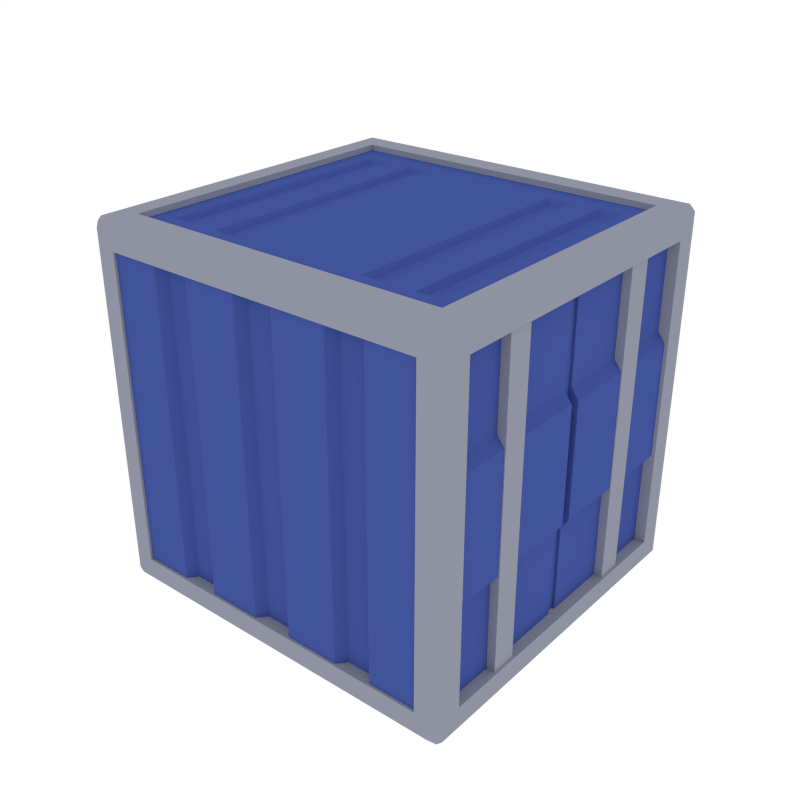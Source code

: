 # Source: Container_Small.blend  (saved by Blender 2.79.0; exported with 4.5.12 LTS)
import bpy
from mathutils import Matrix  # noqa: F401  (used for matrix-valued properties, if any)

bpy.ops.wm.read_factory_settings(use_empty=True)
scene = bpy.context.scene
scene.name = 'Scene'

# ---- collections
col_collection_1 = bpy.data.collections.new('Collection 1'); scene.collection.children.link(col_collection_1)

# ---- materials (node trees are filled in below, after node groups)
mat_blue = bpy.data.materials.new('Blue')
mat_blue.alpha_threshold = 0.0
mat_blue.diffuse_color = (0.05386, 0.08803, 0.3264, 1.0)
mat_blue.roughness = 0.5
mat_grey = bpy.data.materials.new('Grey')
mat_grey.alpha_threshold = 0.0
mat_grey.diffuse_color = (0.2747, 0.2874, 0.3515, 1.0)
mat_grey.roughness = 0.5

# ---- material node trees

# ---- world
world_world = bpy.data.worlds.new('World'); scene.world = world_world
world_world.color = (1.0, 1.0, 1.0)
world_world.use_sun_shadow = False
world_world.sun_shadow_jitter_overblur = 0.0
world_world.cycles.sampling_method = 'NONE'
world_world.cycles.sample_map_resolution = 256

# ---- meshes
me_cube_269 = bpy.data.meshes.new('Cube.269')
me_cube_269.from_pydata([(-1.628, -1.783, 3.438), (-1.619, -1.499, 3.703), (-1.628, -1.631, 3.438), (-1.619, -1.499, 3.6), (-1.706, -1.268, 3.646), (-1.196, -1.268, 3.646), (-1.43, -1.268, 3.646), (-0.6866, -1.268, 3.646), (-0.9204, -1.268, 3.646), (-0.1771, -1.268, 3.646), (-0.4109, -1.268, 3.646), (-0.1771, -1.613, 3.646), (-0.4109, -1.613, 3.646), (-0.6866, -1.613, 3.646), (-0.9204, -1.613, 3.646), (-1.196, -1.613, 3.646), (-1.43, -1.613, 3.646), (-1.706, -1.613, 3.646), (-0.8755, -1.189, 3.596), (-0.7315, -1.189, 3.596), (-1.385, -1.189, 3.596), (-1.241, -1.189, 3.596), (-0.8304, -1.669, 3.6), (-0.1295, -1.669, 3.6), (-1.059, -1.669, 3.6), (-0.2073, -1.758, 3.6), (-0.7516, -1.758, 3.6), (-1.137, -1.758, 3.6), (-1.681, -1.758, 3.6), (-1.872, -1.51, 3.435), (-1.725, -1.504, 3.435), (-1.765, -1.629, 3.517), (-1.765, -1.629, 2.564), (-1.838, -1.629, 2.462), (-1.848, -0.7338, 3.522), (-1.848, -0.9881, 3.522), (-1.749, -0.7338, 3.48), (-1.749, -0.9881, 3.48), (-1.765, -0.04898, 3.517), (-1.765, -0.04898, 2.564), (-1.838, -0.04898, 2.462), (-1.739, -0.04898, 3.517), (-1.739, -0.04898, 2.564), (-1.817, -1.726, 3.703), (-1.77, -1.783, 3.647), (-1.872, -1.726, 3.647), (-1.817, -1.783, 3.611), (1.628, -1.783, 3.438), (1.619, -1.499, 3.703), (0.0, -1.783, 3.438), (0.0, -1.499, 3.703), (0.0, -1.631, 3.438), (1.628, -1.631, 3.438), (1.619, -1.499, 3.6), (0.0, -1.499, 3.6), (0.0, -1.613, 3.646), (1.706, -1.268, 3.646), (1.196, -1.268, 3.646), (1.43, -1.268, 3.646), (0.6866, -1.268, 3.646), (0.9204, -1.268, 3.646), (0.1771, -1.268, 3.646), (0.4109, -1.268, 3.646), (0.0, -1.268, 3.646), (0.1771, -1.613, 3.646), (0.4109, -1.613, 3.646), (0.6866, -1.613, 3.646), (0.9204, -1.613, 3.646), (1.196, -1.613, 3.646), (1.43, -1.613, 3.646), (1.706, -1.613, 3.646), (0.8755, -1.189, 3.596), (0.7315, -1.189, 3.596), (1.385, -1.189, 3.596), (1.241, -1.189, 3.596), (0.0, -1.669, 3.6), (0.8304, -1.669, 3.6), (0.1295, -1.669, 3.6), (1.059, -1.669, 3.6), (0.2073, -1.758, 3.6), (0.7516, -1.758, 3.6), (1.137, -1.758, 3.6), (1.681, -1.758, 3.6), (1.872, -1.51, 3.435), (1.725, -1.504, 3.435), (1.765, -1.629, 3.517), (1.765, -1.629, 2.564), (1.838, -1.629, 2.462), (1.848, -0.7338, 3.522), (1.848, -0.9881, 3.522), (1.749, -0.7338, 3.48), (1.749, -0.9881, 3.48), (1.765, -0.04898, 3.517), (1.765, -0.04898, 2.564), (1.838, -0.04898, 2.462), (1.739, -0.04898, 3.517), (1.739, -0.04898, 2.564), (1.817, -1.726, 3.703), (1.77, -1.783, 3.647), (1.872, -1.726, 3.647), (0.0, -1.728, 3.703), (0.0, -1.783, 3.647), (1.817, -1.783, 3.611), (-1.628, 1.783, 3.438), (-1.619, 1.499, 3.703), (-1.619, 0.0, 3.703), (-1.628, 1.631, 3.438), (-1.619, 0.0, 3.6), (-1.619, 1.499, 3.6), (-1.706, 1.268, 3.646), (-1.196, 1.268, 3.646), (-1.43, 1.268, 3.646), (-0.6866, 1.268, 3.646), (-0.9204, 1.268, 3.646), (-0.1771, 1.268, 3.646), (-0.4109, 1.268, 3.646), (-1.706, 0.0, 3.646), (-1.43, 0.0, 3.646), (-1.196, 0.0, 3.646), (-0.9204, 0.0, 3.646), (-0.6866, 0.0, 3.646), (-0.4109, 0.0, 3.646), (-0.1771, 0.0, 3.646), (-0.1771, 1.613, 3.646), (-0.4109, 1.613, 3.646), (-0.6866, 1.613, 3.646), (-0.9204, 1.613, 3.646), (-1.196, 1.613, 3.646), (-1.43, 1.613, 3.646), (-1.706, 1.613, 3.646), (-0.8755, 1.189, 3.596), (-0.7315, 1.189, 3.596), (-1.385, 1.189, 3.596), (-1.241, 1.189, 3.596), (-1.385, 0.0, 3.596), (-0.8755, 0.0, 3.596), (-0.7315, 0.0, 3.596), (-1.241, 0.0, 3.596), (-0.8304, 1.669, 3.6), (-0.1295, 1.669, 3.6), (-1.059, 1.669, 3.6), (-0.2073, 1.758, 3.6), (-0.7516, 1.758, 3.6), (-1.137, 1.758, 3.6), (-1.681, 1.758, 3.6), (-1.872, 0.0, 3.435), (-1.872, 1.51, 3.435), (-1.725, 0.0, 3.435), (-1.725, 1.504, 3.435), (-1.765, 0.0, 3.517), (-1.765, 1.629, 3.517), (-1.765, 1.629, 2.564), (-1.838, 1.629, 2.462), (-1.848, 0.7338, 3.522), (-1.848, 0.9881, 3.522), (-1.749, 0.7338, 3.48), (-1.749, 0.9881, 3.48), (-1.765, 0.04898, 3.517), (-1.765, 0.04898, 2.564), (-1.838, 0.04898, 2.462), (-1.739, 0.0, 2.564), (-1.739, 0.0, 3.517), (-1.739, 0.04898, 3.517), (-1.739, 0.04898, 2.564), (-1.817, 1.726, 3.703), (-1.77, 1.783, 3.647), (-1.872, 1.726, 3.647), (-1.872, 0.0, 3.647), (-1.817, 0.0, 3.703), (-1.817, 1.783, 3.611), (1.628, 1.783, 3.438), (1.619, 1.499, 3.703), (0.0, 1.783, 3.438), (0.0, 1.499, 3.703), (1.619, 0.0, 3.703), (0.0, 1.631, 3.438), (1.628, 1.631, 3.438), (1.619, 0.0, 3.6), (1.619, 1.499, 3.6), (0.0, 1.499, 3.6), (0.0, 0.0, 3.646), (0.0, 1.613, 3.646), (1.706, 1.268, 3.646), (1.196, 1.268, 3.646), (1.43, 1.268, 3.646), (0.6866, 1.268, 3.646), (0.9204, 1.268, 3.646), (0.1771, 1.268, 3.646), (0.4109, 1.268, 3.646), (0.0, 1.268, 3.646), (1.706, 0.0, 3.646), (1.43, 0.0, 3.646), (1.196, 0.0, 3.646), (0.9204, 0.0, 3.646), (0.6866, 0.0, 3.646), (0.4109, 0.0, 3.646), (0.1771, 0.0, 3.646), (0.1771, 1.613, 3.646), (0.4109, 1.613, 3.646), (0.6866, 1.613, 3.646), (0.9204, 1.613, 3.646), (1.196, 1.613, 3.646), (1.43, 1.613, 3.646), (1.706, 1.613, 3.646), (0.8755, 1.189, 3.596), (0.7315, 1.189, 3.596), (1.385, 1.189, 3.596), (1.241, 1.189, 3.596), (1.385, 0.0, 3.596), (0.8755, 0.0, 3.596), (0.7315, 0.0, 3.596), (1.241, 0.0, 3.596), (0.0, 1.669, 3.6), (0.8304, 1.669, 3.6), (0.1295, 1.669, 3.6), (1.059, 1.669, 3.6), (0.2073, 1.758, 3.6), (0.7516, 1.758, 3.6), (1.137, 1.758, 3.6), (1.681, 1.758, 3.6), (1.872, 0.0, 3.435), (1.872, 1.51, 3.435), (1.725, 0.0, 3.435), (1.725, 1.504, 3.435), (1.765, 0.0, 3.517), (1.765, 1.629, 3.517), (1.765, 1.629, 2.564), (1.838, 1.629, 2.462), (1.848, 0.7338, 3.522), (1.848, 0.9881, 3.522), (1.749, 0.7338, 3.48), (1.749, 0.9881, 3.48), (1.765, 0.04898, 3.517), (1.765, 0.04898, 2.564), (1.838, 0.04898, 2.462), (1.739, 0.0, 2.564), (1.739, 0.0, 3.517), (1.739, 0.04898, 3.517), (1.739, 0.04898, 2.564), (1.817, 1.726, 3.703), (1.77, 1.783, 3.647), (1.872, 1.726, 3.647), (1.872, 0.0, 3.647), (1.817, 0.0, 3.703), (0.0, 1.728, 3.703), (0.0, 1.783, 3.647), (1.817, 1.783, 3.611), (-1.628, -1.783, 0.3309), (-1.628, -1.783, 1.885), (-1.619, -1.499, 0.06657), (-1.628, -1.631, 0.3309), (-1.628, -1.631, 1.885), (-1.619, -1.499, 0.1693), (-1.706, -1.268, 0.1227), (-1.196, -1.268, 0.1227), (-1.43, -1.268, 0.1227), (-0.6866, -1.268, 0.1227), (-0.9204, -1.268, 0.1227), (-0.1771, -1.268, 0.1227), (-0.4109, -1.268, 0.1227), (-0.1771, -1.613, 0.1227), (-0.4109, -1.613, 0.1227), (-0.6866, -1.613, 0.1227), (-0.9204, -1.613, 0.1227), (-1.196, -1.613, 0.1227), (-1.43, -1.613, 0.1227), (-1.706, -1.613, 0.1227), (-0.8755, -1.189, 0.1731), (-0.7315, -1.189, 0.1731), (-1.385, -1.189, 0.1731), (-1.241, -1.189, 0.1731), (-0.8304, -1.669, 0.1687), (-0.1295, -1.669, 0.1687), (-1.059, -1.669, 0.1687), (-0.2073, -1.758, 0.1687), (-0.7516, -1.758, 0.1687), (-1.137, -1.758, 0.1687), (-1.681, -1.758, 0.1687), (-1.677, -1.758, 1.885), (-0.2055, -1.758, 1.885), (-0.7497, -1.758, 1.885), (-0.8281, -1.669, 1.885), (-0.1271, -1.669, 1.885), (-1.055, -1.669, 1.885), (-1.133, -1.758, 1.885), (-1.872, -1.51, 0.3339), (-1.872, -1.51, 1.885), (-1.725, -1.504, 0.3338), (-1.725, -1.504, 1.885), (-1.765, -1.629, 0.2525), (-1.765, -1.629, 1.205), (-1.765, -0.04898, 1.885), (-1.838, -1.629, 1.885), (-1.838, -1.629, 1.307), (-1.848, -0.7338, 0.2471), (-1.848, -0.9881, 0.2471), (-1.749, -0.7338, 0.2889), (-1.749, -0.9881, 0.2889), (-1.848, -0.9881, 1.885), (-1.749, -0.9881, 1.885), (-1.848, -0.7338, 1.885), (-1.749, -0.7338, 1.885), (-1.765, -0.04898, 0.2525), (-1.765, -0.04898, 1.205), (-1.838, -0.04898, 1.885), (-1.838, -0.04898, 1.307), (-1.739, -0.04898, 0.2525), (-1.739, -0.04898, 1.205), (-1.739, -0.04898, 1.885), (-1.817, -1.726, 0.06657), (-1.77, -1.783, 0.1221), (-1.872, -1.726, 0.1221), (-1.817, -1.783, 1.885), (-1.872, -1.728, 1.885), (-1.817, -1.783, 0.1583), (1.628, -1.783, 0.3309), (1.628, -1.783, 1.885), (1.619, -1.499, 0.06657), (0.0, -1.783, 0.3309), (0.0, -1.499, 0.06657), (0.0, -1.631, 0.3309), (1.628, -1.631, 0.3309), (1.628, -1.631, 1.885), (1.619, -1.499, 0.1693), (0.0, -1.499, 0.1693), (0.0, -1.613, 0.1227), (1.706, -1.268, 0.1227), (1.196, -1.268, 0.1227), (1.43, -1.268, 0.1227), (0.6866, -1.268, 0.1227), (0.9204, -1.268, 0.1227), (0.1771, -1.268, 0.1227), (0.4109, -1.268, 0.1227), (0.0, -1.268, 0.1227), (0.1771, -1.613, 0.1227), (0.4109, -1.613, 0.1227), (0.6866, -1.613, 0.1227), (0.9204, -1.613, 0.1227), (1.196, -1.613, 0.1227), (1.43, -1.613, 0.1227), (1.706, -1.613, 0.1227), (0.8755, -1.189, 0.1731), (0.7315, -1.189, 0.1731), (1.385, -1.189, 0.1731), (1.241, -1.189, 0.1731), (0.0, -1.669, 0.1687), (0.8304, -1.669, 0.1687), (0.1295, -1.669, 0.1687), (1.059, -1.669, 0.1687), (0.2073, -1.758, 0.1687), (0.7516, -1.758, 0.1687), (1.137, -1.758, 0.1687), (1.681, -1.758, 0.1687), (1.677, -1.758, 1.885), (0.2055, -1.758, 1.885), (0.7497, -1.758, 1.885), (0.0, -1.669, 1.885), (0.8281, -1.669, 1.885), (0.1271, -1.669, 1.885), (1.055, -1.669, 1.885), (1.133, -1.758, 1.885), (1.872, -1.51, 0.3339), (1.872, -1.51, 1.885), (1.725, -1.504, 0.3338), (1.725, -1.504, 1.885), (1.765, -1.629, 0.2525), (1.765, -1.629, 1.205), (1.765, -0.04898, 1.885), (1.838, -1.629, 1.885), (1.838, -1.629, 1.307), (1.848, -0.7338, 0.2471), (1.848, -0.9881, 0.2471), (1.749, -0.7338, 0.2889), (1.749, -0.9881, 0.2889), (1.848, -0.9881, 1.885), (1.749, -0.9881, 1.885), (1.848, -0.7338, 1.885), (1.749, -0.7338, 1.885), (1.765, -0.04898, 0.2525), (1.765, -0.04898, 1.205), (1.838, -0.04898, 1.885), (1.838, -0.04898, 1.307), (1.739, -0.04898, 0.2525), (1.739, -0.04898, 1.205), (1.739, -0.04898, 1.885), (1.817, -1.726, 0.06657), (1.77, -1.783, 0.1221), (1.872, -1.726, 0.1221), (1.817, -1.783, 1.885), (1.872, -1.728, 1.885), (0.0, -1.728, 0.06657), (0.0, -1.783, 0.1221), (1.817, -1.783, 0.1583), (-1.628, 1.783, 0.3309), (-1.628, 1.783, 1.885), (-1.619, 1.499, 0.06657), (-1.619, 0.0, 0.06657), (-1.628, 1.631, 0.3309), (-1.628, 1.631, 1.885), (-1.619, 0.0, 0.1693), (-1.619, 1.499, 0.1693), (-1.706, 1.268, 0.1227), (-1.196, 1.268, 0.1227), (-1.43, 1.268, 0.1227), (-0.6866, 1.268, 0.1227), (-0.9204, 1.268, 0.1227), (-0.1771, 1.268, 0.1227), (-0.4109, 1.268, 0.1227), (-1.706, 0.0, 0.1227), (-1.43, 0.0, 0.1227), (-1.196, 0.0, 0.1227), (-0.9204, 0.0, 0.1227), (-0.6866, 0.0, 0.1227), (-0.4109, 0.0, 0.1227), (-0.1771, 0.0, 0.1227), (-0.1771, 1.613, 0.1227), (-0.4109, 1.613, 0.1227), (-0.6866, 1.613, 0.1227), (-0.9204, 1.613, 0.1227), (-1.196, 1.613, 0.1227), (-1.43, 1.613, 0.1227), (-1.706, 1.613, 0.1227), (-0.8755, 1.189, 0.1731), (-0.7315, 1.189, 0.1731), (-1.385, 1.189, 0.1731), (-1.241, 1.189, 0.1731), (-1.385, 0.0, 0.1731), (-0.8755, 0.0, 0.1731), (-0.7315, 0.0, 0.1731), (-1.241, 0.0, 0.1731), (-0.8304, 1.669, 0.1687), (-0.1295, 1.669, 0.1687), (-1.059, 1.669, 0.1687), (-0.2073, 1.758, 0.1687), (-0.7516, 1.758, 0.1687), (-1.137, 1.758, 0.1687), (-1.681, 1.758, 0.1687), (-1.677, 1.758, 1.885), (-0.2055, 1.758, 1.885), (-0.7497, 1.758, 1.885), (-0.8281, 1.669, 1.885), (-0.1271, 1.669, 1.885), (-1.055, 1.669, 1.885), (-1.133, 1.758, 1.885), (-1.872, 0.0, 0.3339), (-1.872, 1.51, 0.3339), (-1.872, 1.51, 1.885), (-1.725, 0.0, 0.3338), (-1.725, 1.504, 0.3338), (-1.725, 1.504, 1.885), (-1.765, 0.0, 0.2525), (-1.765, 1.629, 0.2525), (-1.765, 1.629, 1.205), (-1.765, 0.04898, 1.885), (-1.838, 1.629, 1.885), (-1.838, 1.629, 1.307), (-1.848, 0.7338, 0.2471), (-1.848, 0.9881, 0.2471), (-1.749, 0.7338, 0.2889), (-1.749, 0.9881, 0.2889), (-1.848, 0.9881, 1.885), (-1.749, 0.9881, 1.885), (-1.848, 0.7338, 1.885), (-1.749, 0.7338, 1.885), (-1.765, 0.04898, 0.2525), (-1.765, 0.04898, 1.205), (-1.838, 0.04898, 1.885), (-1.838, 0.04898, 1.307), (-1.739, 0.0, 1.205), (-1.739, 0.0, 0.2525), (-1.739, 0.04898, 0.2525), (-1.739, 0.0, 1.885), (-1.739, 0.04898, 1.205), (-1.739, 0.04898, 1.885), (-1.817, 1.726, 0.06657), (-1.77, 1.783, 0.1221), (-1.872, 1.726, 0.1221), (-1.872, 0.0, 0.1221), (-1.817, 0.0, 0.06657), (-1.817, 1.783, 1.885), (-1.872, 1.728, 1.885), (-1.817, 1.783, 0.1583), (1.628, 1.783, 0.3309), (1.628, 1.783, 1.885), (1.619, 1.499, 0.06657), (0.0, 1.783, 0.3309), (0.0, 1.499, 0.06657), (1.619, 0.0, 0.06657), (0.0, 1.631, 0.3309), (1.628, 1.631, 0.3309), (1.628, 1.631, 1.885), (1.619, 0.0, 0.1693), (1.619, 1.499, 0.1693), (0.0, 1.499, 0.1693), (0.0, 0.0, 0.1227), (0.0, 1.613, 0.1227), (1.706, 1.268, 0.1227), (1.196, 1.268, 0.1227), (1.43, 1.268, 0.1227), (0.6866, 1.268, 0.1227), (0.9204, 1.268, 0.1227), (0.1771, 1.268, 0.1227), (0.4109, 1.268, 0.1227), (0.0, 1.268, 0.1227), (1.706, 0.0, 0.1227), (1.43, 0.0, 0.1227), (1.196, 0.0, 0.1227), (0.9204, 0.0, 0.1227), (0.6866, 0.0, 0.1227), (0.4109, 0.0, 0.1227), (0.1771, 0.0, 0.1227), (0.1771, 1.613, 0.1227), (0.4109, 1.613, 0.1227), (0.6866, 1.613, 0.1227), (0.9204, 1.613, 0.1227), (1.196, 1.613, 0.1227), (1.43, 1.613, 0.1227), (1.706, 1.613, 0.1227), (0.8755, 1.189, 0.1731), (0.7315, 1.189, 0.1731), (1.385, 1.189, 0.1731), (1.241, 1.189, 0.1731), (1.385, 0.0, 0.1731), (0.8755, 0.0, 0.1731), (0.7315, 0.0, 0.1731), (1.241, 0.0, 0.1731), (0.0, 1.669, 0.1687), (0.8304, 1.669, 0.1687), (0.1295, 1.669, 0.1687), (1.059, 1.669, 0.1687), (0.2073, 1.758, 0.1687), (0.7516, 1.758, 0.1687), (1.137, 1.758, 0.1687), (1.681, 1.758, 0.1687), (1.677, 1.758, 1.885), (0.2055, 1.758, 1.885), (0.7497, 1.758, 1.885), (0.0, 1.669, 1.885), (0.8281, 1.669, 1.885), (0.1271, 1.669, 1.885), (1.055, 1.669, 1.885), (1.133, 1.758, 1.885), (1.872, 0.0, 0.3339), (1.872, 1.51, 0.3339), (1.872, 1.51, 1.885), (1.725, 0.0, 0.3338), (1.725, 1.504, 0.3338), (1.725, 1.504, 1.885), (1.765, 0.0, 0.2525), (1.765, 1.629, 0.2525), (1.765, 1.629, 1.205), (1.765, 0.04898, 1.885), (1.838, 1.629, 1.885), (1.838, 1.629, 1.307), (1.848, 0.7338, 0.2471), (1.848, 0.9881, 0.2471), (1.749, 0.7338, 0.2889), (1.749, 0.9881, 0.2889), (1.848, 0.9881, 1.885), (1.749, 0.9881, 1.885), (1.848, 0.7338, 1.885), (1.749, 0.7338, 1.885), (1.765, 0.04898, 0.2525), (1.765, 0.04898, 1.205), (1.838, 0.04898, 1.885), (1.838, 0.04898, 1.307), (1.739, 0.0, 1.205), (1.739, 0.0, 0.2525), (1.739, 0.04898, 0.2525), (1.739, 0.0, 1.885), (1.739, 0.04898, 1.205), (1.739, 0.04898, 1.885), (1.817, 1.726, 0.06657), (1.77, 1.783, 0.1221), (1.872, 1.726, 0.1221), (1.872, 0.0, 0.1221), (1.817, 0.0, 0.06657), (1.817, 1.783, 1.885), (1.872, 1.728, 1.885), (0.0, 1.728, 0.06657), (0.0, 1.783, 0.1221), (1.817, 1.783, 0.1583)], [], [(44, 46, 312, 248, 0), (43, 45, 46, 44), (1, 50, 54, 3), (43, 100, 50, 1), (49, 0, 2, 51), (0, 248, 251, 2), (105, 1, 3, 107), (63, 9, 11, 55), (10, 7, 13, 12), (8, 5, 15, 14), (6, 4, 17, 16), (10, 12, 11, 9), (8, 14, 13, 7), (6, 16, 15, 5), (6, 5, 21, 20), (119, 8, 18, 135), (117, 116, 4, 6), (119, 118, 5, 8), (121, 120, 7, 10), (180, 122, 9, 63), (134, 20, 21, 137), (135, 18, 19, 136), (7, 120, 136, 19), (121, 10, 9, 122), (117, 6, 20, 134), (5, 118, 137, 21), (8, 7, 19, 18), (356, 75, 23, 282), (281, 22, 24, 283), (283, 24, 27, 284), (282, 23, 25, 279), (22, 281, 280, 26), (28, 278, 284, 27), (26, 280, 279, 25), (286, 29, 30, 288), (38, 39, 32, 31), (29, 145, 147, 30), (304, 40, 39, 291), (40, 304, 292, 33), (35, 37, 36, 34), (39, 38, 41, 42), (35, 34, 300, 298), (36, 37, 299, 301), (37, 35, 298, 299), (34, 36, 301, 300), (32, 39, 40, 33), (38, 149, 161, 41), (42, 160, 471, 308), (161, 160, 42, 41), (291, 39, 42, 308), (101, 44, 0, 49), (313, 45, 29, 286), (168, 43, 1, 105), (43, 168, 167, 45), (45, 313, 312, 46), (100, 43, 44, 101), (45, 167, 145, 29), (98, 47, 316, 388, 102), (97, 98, 102, 99), (48, 53, 54, 50), (97, 48, 50, 100), (49, 51, 52, 47), (47, 52, 322, 316), (174, 177, 53, 48), (63, 55, 64, 61), (62, 65, 66, 59), (60, 67, 68, 57), (58, 69, 70, 56), (62, 61, 64, 65), (60, 59, 66, 67), (58, 57, 68, 69), (58, 73, 74, 57), (193, 209, 71, 60), (191, 58, 56, 190), (193, 60, 57, 192), (195, 62, 59, 194), (180, 63, 61, 196), (208, 211, 74, 73), (209, 210, 72, 71), (59, 72, 210, 194), (195, 196, 61, 62), (191, 208, 73, 58), (57, 74, 211, 192), (60, 71, 72, 59), (356, 358, 77, 75), (357, 359, 78, 76), (359, 360, 81, 78), (358, 354, 79, 77), (76, 80, 355, 357), (82, 81, 360, 353), (80, 79, 354, 355), (362, 364, 84, 83), (92, 85, 86, 93), (83, 84, 222, 220), (380, 367, 93, 94), (94, 87, 368, 380), (89, 88, 90, 91), (93, 96, 95, 92), (89, 374, 376, 88), (90, 377, 375, 91), (91, 375, 374, 89), (88, 376, 377, 90), (86, 87, 94, 93), (92, 95, 236, 224), (96, 384, 569, 235), (236, 95, 96, 235), (367, 384, 96, 93), (101, 49, 47, 98), (389, 362, 83, 99), (243, 174, 48, 97), (97, 99, 242, 243), (99, 102, 388, 389), (100, 101, 98, 97), (99, 83, 220, 242), (165, 103, 394, 479, 169), (164, 165, 169, 166), (104, 108, 179, 173), (164, 104, 173, 244), (172, 175, 106, 103), (103, 106, 398, 394), (105, 107, 108, 104), (189, 181, 123, 114), (115, 124, 125, 112), (113, 126, 127, 110), (111, 128, 129, 109), (115, 114, 123, 124), (113, 112, 125, 126), (111, 110, 127, 128), (111, 132, 133, 110), (119, 135, 130, 113), (117, 111, 109, 116), (119, 113, 110, 118), (121, 115, 112, 120), (180, 189, 114, 122), (134, 137, 133, 132), (135, 136, 131, 130), (112, 131, 136, 120), (121, 122, 114, 115), (117, 134, 132, 111), (110, 133, 137, 118), (113, 130, 131, 112), (537, 441, 139, 212), (440, 442, 140, 138), (442, 443, 143, 140), (441, 438, 141, 139), (138, 142, 439, 440), (144, 143, 443, 437), (142, 141, 438, 439), (446, 449, 148, 146), (157, 150, 151, 158), (146, 148, 147, 145), (466, 453, 158, 159), (159, 152, 454, 466), (154, 153, 155, 156), (158, 163, 162, 157), (154, 460, 462, 153), (155, 463, 461, 156), (156, 461, 460, 154), (153, 462, 463, 155), (151, 152, 159, 158), (157, 162, 161, 149), (163, 473, 471, 160), (161, 162, 163, 160), (453, 473, 163, 158), (245, 172, 103, 165), (480, 446, 146, 166), (168, 105, 104, 164), (164, 166, 167, 168), (166, 169, 479, 480), (244, 245, 165, 164), (166, 146, 145, 167), (240, 246, 577, 483, 170), (239, 241, 246, 240), (171, 173, 179, 178), (239, 244, 173, 171), (172, 170, 176, 175), (170, 483, 490, 176), (174, 171, 178, 177), (189, 187, 197, 181), (188, 185, 199, 198), (186, 183, 201, 200), (184, 182, 203, 202), (188, 198, 197, 187), (186, 200, 199, 185), (184, 202, 201, 183), (184, 183, 207, 206), (193, 186, 204, 209), (191, 190, 182, 184), (193, 192, 183, 186), (195, 194, 185, 188), (180, 196, 187, 189), (208, 206, 207, 211), (209, 204, 205, 210), (185, 194, 210, 205), (195, 188, 187, 196), (191, 184, 206, 208), (183, 192, 211, 207), (186, 185, 205, 204), (537, 212, 214, 539), (538, 213, 215, 540), (540, 215, 218, 541), (539, 214, 216, 535), (213, 538, 536, 217), (219, 534, 541, 218), (217, 536, 535, 216), (544, 221, 223, 547), (232, 233, 226, 225), (221, 220, 222, 223), (564, 234, 233, 551), (234, 564, 552, 227), (229, 231, 230, 228), (233, 232, 237, 238), (229, 228, 560, 558), (230, 231, 559, 561), (231, 229, 558, 559), (228, 230, 561, 560), (226, 233, 234, 227), (232, 224, 236, 237), (238, 235, 569, 571), (236, 235, 238, 237), (551, 233, 238, 571), (245, 240, 170, 172), (578, 241, 221, 544), (243, 239, 171, 174), (239, 243, 242, 241), (241, 578, 577, 246), (244, 239, 240, 245), (241, 242, 220, 221), (310, 247, 248, 312, 314), (309, 310, 314, 311), (249, 252, 324, 319), (309, 249, 319, 390), (318, 320, 250, 247), (247, 250, 251, 248), (396, 399, 252, 249), (333, 325, 260, 258), (259, 261, 262, 256), (257, 263, 264, 254), (255, 265, 266, 253), (259, 258, 260, 261), (257, 256, 262, 263), (255, 254, 264, 265), (255, 269, 270, 254), (411, 427, 267, 257), (409, 255, 253, 408), (411, 257, 254, 410), (413, 259, 256, 412), (494, 333, 258, 414), (426, 429, 270, 269), (427, 428, 268, 267), (256, 268, 428, 412), (413, 414, 258, 259), (409, 426, 269, 255), (254, 270, 429, 410), (257, 267, 268, 256), (356, 282, 272, 345), (281, 283, 273, 271), (283, 284, 276, 273), (282, 279, 274, 272), (271, 275, 280, 281), (277, 276, 284, 278), (275, 274, 279, 280), (286, 288, 287, 285), (302, 289, 290, 303), (285, 287, 447, 444), (304, 291, 303, 305), (305, 293, 292, 304), (295, 294, 296, 297), (303, 307, 306, 302), (295, 298, 300, 294), (296, 301, 299, 297), (297, 299, 298, 295), (294, 300, 301, 296), (290, 293, 305, 303), (302, 306, 469, 450), (307, 308, 471, 468), (469, 306, 307, 468), (291, 308, 307, 303), (391, 318, 247, 310), (313, 286, 285, 311), (478, 396, 249, 309), (309, 311, 477, 478), (311, 314, 312, 313), (390, 391, 310, 309), (311, 285, 444, 477), (386, 392, 388, 316, 315), (385, 387, 392, 386), (317, 319, 324, 323), (385, 390, 319, 317), (318, 315, 321, 320), (315, 316, 322, 321), (487, 317, 323, 491), (333, 331, 334, 325), (332, 329, 336, 335), (330, 327, 338, 337), (328, 326, 340, 339), (332, 335, 334, 331), (330, 337, 336, 329), (328, 339, 338, 327), (328, 327, 344, 343), (507, 330, 341, 523), (505, 504, 326, 328), (507, 506, 327, 330), (509, 508, 329, 332), (494, 510, 331, 333), (522, 343, 344, 525), (523, 341, 342, 524), (329, 508, 524, 342), (509, 332, 331, 510), (505, 328, 343, 522), (327, 506, 525, 344), (330, 329, 342, 341), (356, 345, 347, 358), (357, 346, 348, 359), (359, 348, 351, 360), (358, 347, 349, 354), (346, 357, 355, 350), (352, 353, 360, 351), (350, 355, 354, 349), (362, 361, 363, 364), (378, 379, 366, 365), (361, 542, 545, 363), (380, 381, 379, 367), (381, 380, 368, 369), (371, 373, 372, 370), (379, 378, 382, 383), (371, 370, 376, 374), (372, 373, 375, 377), (373, 371, 374, 375), (370, 372, 377, 376), (366, 379, 381, 369), (378, 548, 567, 382), (383, 566, 569, 384), (567, 566, 383, 382), (367, 379, 383, 384), (391, 386, 315, 318), (389, 387, 361, 362), (576, 385, 317, 487), (385, 576, 575, 387), (387, 389, 388, 392), (390, 385, 386, 391), (387, 575, 542, 361), (475, 481, 479, 394, 393), (474, 476, 481, 475), (395, 486, 493, 400), (474, 579, 486, 395), (485, 393, 397, 488), (393, 394, 398, 397), (396, 395, 400, 399), (503, 406, 415, 495), (407, 404, 417, 416), (405, 402, 419, 418), (403, 401, 421, 420), (407, 416, 415, 406), (405, 418, 417, 404), (403, 420, 419, 402), (403, 402, 425, 424), (411, 405, 422, 427), (409, 408, 401, 403), (411, 410, 402, 405), (413, 412, 404, 407), (494, 414, 406, 503), (426, 424, 425, 429), (427, 422, 423, 428), (404, 412, 428, 423), (413, 407, 406, 414), (409, 403, 424, 426), (402, 410, 429, 425), (405, 404, 423, 422), (537, 526, 431, 441), (440, 430, 432, 442), (442, 432, 435, 443), (441, 431, 433, 438), (430, 440, 439, 434), (436, 437, 443, 435), (434, 439, 438, 433), (446, 445, 448, 449), (464, 465, 452, 451), (445, 444, 447, 448), (466, 467, 465, 453), (467, 466, 454, 455), (457, 459, 458, 456), (465, 464, 470, 472), (457, 456, 462, 460), (458, 459, 461, 463), (459, 457, 460, 461), (456, 458, 463, 462), (452, 465, 467, 455), (464, 450, 469, 470), (472, 468, 471, 473), (469, 468, 472, 470), (453, 465, 472, 473), (580, 475, 393, 485), (480, 476, 445, 446), (478, 474, 395, 396), (474, 478, 477, 476), (476, 480, 479, 481), (579, 474, 475, 580), (476, 477, 444, 445), (573, 482, 483, 577, 581), (572, 573, 581, 574), (484, 492, 493, 486), (572, 484, 486, 579), (485, 488, 489, 482), (482, 489, 490, 483), (487, 491, 492, 484), (503, 495, 511, 501), (502, 512, 513, 499), (500, 514, 515, 497), (498, 516, 517, 496), (502, 501, 511, 512), (500, 499, 513, 514), (498, 497, 515, 516), (498, 520, 521, 497), (507, 523, 518, 500), (505, 498, 496, 504), (507, 500, 497, 506), (509, 502, 499, 508), (494, 503, 501, 510), (522, 525, 521, 520), (523, 524, 519, 518), (499, 519, 524, 508), (509, 510, 501, 502), (505, 522, 520, 498), (497, 521, 525, 506), (500, 518, 519, 499), (537, 539, 528, 526), (538, 540, 529, 527), (540, 541, 532, 529), (539, 535, 530, 528), (527, 531, 536, 538), (533, 532, 541, 534), (531, 530, 535, 536), (544, 547, 546, 543), (562, 549, 550, 563), (543, 546, 545, 542), (564, 551, 563, 565), (565, 553, 552, 564), (555, 554, 556, 557), (563, 570, 568, 562), (555, 558, 560, 554), (556, 561, 559, 557), (557, 559, 558, 555), (554, 560, 561, 556), (550, 553, 565, 563), (562, 568, 567, 548), (570, 571, 569, 566), (567, 568, 570, 566), (551, 571, 570, 563), (580, 485, 482, 573), (578, 544, 543, 574), (576, 487, 484, 572), (572, 574, 575, 576), (574, 581, 577, 578), (579, 580, 573, 572), (574, 543, 542, 575)])
me_cube_269.polygons.foreach_set('material_index', [1, 1, 1, 1, 1, 1, 1, 0, 0, 0, 0, 0, 0, 0, 0, 0, 0, 0, 0, 0, 0, 0, 0, 0, 0, 0, 0, 0, 0, 0, 0, 0, 0, 0, 1, 0, 1, 0, 0, 1, 0, 1, 1, 1, 1, 0, 0, 0, 0, 0, 1, 1, 1, 1, 1, 1, 1, 1, 1, 1, 1, 1, 1, 1, 0, 0, 0, 0, 0, 0, 0, 0, 0, 0, 0, 0, 0, 0, 0, 0, 0, 0, 0, 0, 0, 0, 0, 0, 0, 0, 0, 1, 0, 1, 0, 0, 1, 0, 1, 1, 1, 1, 0, 0, 0, 0, 0, 1, 1, 1, 1, 1, 1, 1, 1, 1, 1, 1, 1, 1, 1, 0, 0, 0, 0, 0, 0, 0, 0, 0, 0, 0, 0, 0, 0, 0, 0, 0, 0, 0, 0, 0, 0, 0, 0, 0, 0, 0, 1, 0, 1, 0, 0, 1, 0, 1, 1, 1, 1, 0, 0, 0, 0, 0, 1, 1, 1, 1, 1, 1, 1, 1, 1, 1, 1, 1, 1, 1, 0, 0, 0, 0, 0, 0, 0, 0, 0, 0, 0, 0, 0, 0, 0, 0, 0, 0, 0, 0, 0, 0, 0, 0, 0, 0, 0, 1, 0, 1, 0, 0, 1, 0, 1, 1, 1, 1, 0, 0, 0, 0, 0, 1, 1, 1, 1, 1, 1, 1, 1, 1, 1, 1, 1, 1, 1, 0, 0, 0, 0, 0, 0, 0, 0, 0, 0, 0, 0, 0, 0, 0, 0, 0, 0, 0, 0, 0, 0, 0, 0, 0, 0, 0, 1, 0, 1, 0, 0, 1, 0, 1, 1, 1, 1, 0, 0, 0, 0, 0, 1, 1, 1, 1, 1, 1, 1, 1, 1, 1, 1, 1, 1, 1, 0, 0, 0, 0, 0, 0, 0, 0, 0, 0, 0, 0, 0, 0, 0, 0, 0, 0, 0, 0, 0, 0, 0, 0, 0, 0, 0, 1, 0, 1, 0, 0, 1, 0, 1, 1, 1, 1, 0, 0, 0, 0, 0, 1, 1, 1, 1, 1, 1, 1, 1, 1, 1, 1, 1, 1, 1, 0, 0, 0, 0, 0, 0, 0, 0, 0, 0, 0, 0, 0, 0, 0, 0, 0, 0, 0, 0, 0, 0, 0, 0, 0, 0, 0, 1, 0, 1, 0, 0, 1, 0, 1, 1, 1, 1, 0, 0, 0, 0, 0, 1, 1, 1, 1, 1, 1, 1, 1, 1, 1, 1, 1, 1, 1, 0, 0, 0, 0, 0, 0, 0, 0, 0, 0, 0, 0, 0, 0, 0, 0, 0, 0, 0, 0, 0, 0, 0, 0, 0, 0, 0, 1, 0, 1, 0, 0, 1, 0, 1, 1, 1, 1, 0, 0, 0, 0, 0, 1, 1, 1, 1, 1, 1, 1])
me_cube_269.materials.append(mat_blue)
me_cube_269.materials.append(mat_grey)
me_cube_269.use_remesh_preserve_volume = False
me_cube_269.use_remesh_preserve_attributes = False
me_cube_269.use_mirror_vertex_groups = False
me_cube_269.update()

# ---- objects
ob_container_small = bpy.data.objects.new('Container_Small', me_cube_269)

# ---- transforms, parenting, visibility, modifiers, constraints
ob_container_small.location = (0.0, 0.0, 0.0)
ob_container_small.scale = (0.586, 0.586, 0.586)
ob_container_small.lineart.crease_threshold = 0.0

# ---- collection membership
col_collection_1.objects.link(ob_container_small)

# ---- scene / render settings (as saved in the file)
scene.frame_start = 1; scene.frame_end = 250; scene.frame_set(0)
scene.render.engine = 'CYCLES'
scene.render.resolution_x = 1000
scene.render.resolution_y = 1000
scene.render.dither_intensity = 0.0
scene.cycles.samples = 200
scene.cycles.sampling_pattern = 'TABULATED_SOBOL'
scene.cycles.light_sampling_threshold = 0.0
scene.cycles.use_adaptive_sampling = False
scene.cycles.use_light_tree = False
scene.cycles.caustics_reflective = False
scene.cycles.caustics_refractive = False
scene.cycles.blur_glossy = 0.0
scene.cycles.max_bounces = 2
scene.cycles.pixel_filter_type = 'GAUSSIAN'
scene.cycles.sample_clamp_indirect = 0.0
scene.view_settings.view_transform = 'Standard'
bpy.context.view_layer.update()

# ---- added for rendering (the .blend has no active camera): camera
cam_auto = bpy.data.cameras.new('AutoCamera')
cam_auto.lens = 50.0
cam_auto.sensor_width = 36.0
cam_auto.clip_end = 1000.0
ob_auto_camera = bpy.data.objects.new('AutoCamera', cam_auto)
scene.collection.objects.link(ob_auto_camera)
ob_auto_camera.location = (3.42758, -4.1131, 3.84644)
ob_auto_camera.rotation_euler = (1.09748, -7.21219e-08, 0.694738)
scene.camera = ob_auto_camera
bpy.context.view_layer.update()
